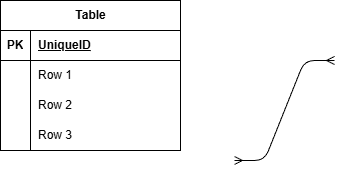

The diagram above was exported from draw.io. Its source (the exported page's mxGraphModel, read from the mxfile embedded in the PNG):
<mxGraphModel dx="767" dy="779" grid="1" gridSize="10" guides="1" tooltips="1" connect="1" arrows="1" fold="1" page="1" pageScale="1" pageWidth="827" pageHeight="1169" math="0" shadow="0">
  <root>
    <mxCell id="0" />
    <mxCell id="1" parent="0" />
    <mxCell id="2" value="Table" style="shape=table;startSize=30;container=1;collapsible=1;childLayout=tableLayout;fixedRows=1;rowLines=0;fontStyle=1;align=center;resizeLast=1;html=1;" vertex="1" parent="1">
      <mxGeometry x="80" y="60" width="180" height="150" as="geometry" />
    </mxCell>
    <mxCell id="3" value="" style="shape=tableRow;horizontal=0;startSize=0;swimlaneHead=0;swimlaneBody=0;fillColor=none;collapsible=0;dropTarget=0;points=[[0,0.5],[1,0.5]];portConstraint=eastwest;top=0;left=0;right=0;bottom=1;" vertex="1" parent="2">
      <mxGeometry y="30" width="180" height="30" as="geometry" />
    </mxCell>
    <mxCell id="4" value="PK" style="shape=partialRectangle;connectable=0;fillColor=none;top=0;left=0;bottom=0;right=0;fontStyle=1;overflow=hidden;whiteSpace=wrap;html=1;" vertex="1" parent="3">
      <mxGeometry width="30" height="30" as="geometry">
        <mxRectangle width="30" height="30" as="alternateBounds" />
      </mxGeometry>
    </mxCell>
    <mxCell id="5" value="UniqueID" style="shape=partialRectangle;connectable=0;fillColor=none;top=0;left=0;bottom=0;right=0;align=left;spacingLeft=6;fontStyle=5;overflow=hidden;whiteSpace=wrap;html=1;" vertex="1" parent="3">
      <mxGeometry x="30" width="150" height="30" as="geometry">
        <mxRectangle width="150" height="30" as="alternateBounds" />
      </mxGeometry>
    </mxCell>
    <mxCell id="6" value="" style="shape=tableRow;horizontal=0;startSize=0;swimlaneHead=0;swimlaneBody=0;fillColor=none;collapsible=0;dropTarget=0;points=[[0,0.5],[1,0.5]];portConstraint=eastwest;top=0;left=0;right=0;bottom=0;" vertex="1" parent="2">
      <mxGeometry y="60" width="180" height="30" as="geometry" />
    </mxCell>
    <mxCell id="7" value="" style="shape=partialRectangle;connectable=0;fillColor=none;top=0;left=0;bottom=0;right=0;editable=1;overflow=hidden;whiteSpace=wrap;html=1;" vertex="1" parent="6">
      <mxGeometry width="30" height="30" as="geometry">
        <mxRectangle width="30" height="30" as="alternateBounds" />
      </mxGeometry>
    </mxCell>
    <mxCell id="8" value="Row 1" style="shape=partialRectangle;connectable=0;fillColor=none;top=0;left=0;bottom=0;right=0;align=left;spacingLeft=6;overflow=hidden;whiteSpace=wrap;html=1;" vertex="1" parent="6">
      <mxGeometry x="30" width="150" height="30" as="geometry">
        <mxRectangle width="150" height="30" as="alternateBounds" />
      </mxGeometry>
    </mxCell>
    <mxCell id="9" value="" style="shape=tableRow;horizontal=0;startSize=0;swimlaneHead=0;swimlaneBody=0;fillColor=none;collapsible=0;dropTarget=0;points=[[0,0.5],[1,0.5]];portConstraint=eastwest;top=0;left=0;right=0;bottom=0;" vertex="1" parent="2">
      <mxGeometry y="90" width="180" height="30" as="geometry" />
    </mxCell>
    <mxCell id="10" value="" style="shape=partialRectangle;connectable=0;fillColor=none;top=0;left=0;bottom=0;right=0;editable=1;overflow=hidden;whiteSpace=wrap;html=1;" vertex="1" parent="9">
      <mxGeometry width="30" height="30" as="geometry">
        <mxRectangle width="30" height="30" as="alternateBounds" />
      </mxGeometry>
    </mxCell>
    <mxCell id="11" value="Row 2" style="shape=partialRectangle;connectable=0;fillColor=none;top=0;left=0;bottom=0;right=0;align=left;spacingLeft=6;overflow=hidden;whiteSpace=wrap;html=1;" vertex="1" parent="9">
      <mxGeometry x="30" width="150" height="30" as="geometry">
        <mxRectangle width="150" height="30" as="alternateBounds" />
      </mxGeometry>
    </mxCell>
    <mxCell id="12" value="" style="shape=tableRow;horizontal=0;startSize=0;swimlaneHead=0;swimlaneBody=0;fillColor=none;collapsible=0;dropTarget=0;points=[[0,0.5],[1,0.5]];portConstraint=eastwest;top=0;left=0;right=0;bottom=0;" vertex="1" parent="2">
      <mxGeometry y="120" width="180" height="30" as="geometry" />
    </mxCell>
    <mxCell id="13" value="" style="shape=partialRectangle;connectable=0;fillColor=none;top=0;left=0;bottom=0;right=0;editable=1;overflow=hidden;whiteSpace=wrap;html=1;" vertex="1" parent="12">
      <mxGeometry width="30" height="30" as="geometry">
        <mxRectangle width="30" height="30" as="alternateBounds" />
      </mxGeometry>
    </mxCell>
    <mxCell id="14" value="Row 3" style="shape=partialRectangle;connectable=0;fillColor=none;top=0;left=0;bottom=0;right=0;align=left;spacingLeft=6;overflow=hidden;whiteSpace=wrap;html=1;" vertex="1" parent="12">
      <mxGeometry x="30" width="150" height="30" as="geometry">
        <mxRectangle width="150" height="30" as="alternateBounds" />
      </mxGeometry>
    </mxCell>
    <mxCell id="15" value="" style="edgeStyle=entityRelationEdgeStyle;fontSize=12;html=1;endArrow=ERmany;startArrow=ERmany;" edge="1" parent="1">
      <mxGeometry width="100" height="100" relative="1" as="geometry">
        <mxPoint x="314" y="220" as="sourcePoint" />
        <mxPoint x="414" y="120" as="targetPoint" />
        <Array as="points">
          <mxPoint x="354" y="-110" />
          <mxPoint x="364" y="-130" />
        </Array>
      </mxGeometry>
    </mxCell>
  </root>
</mxGraphModel>